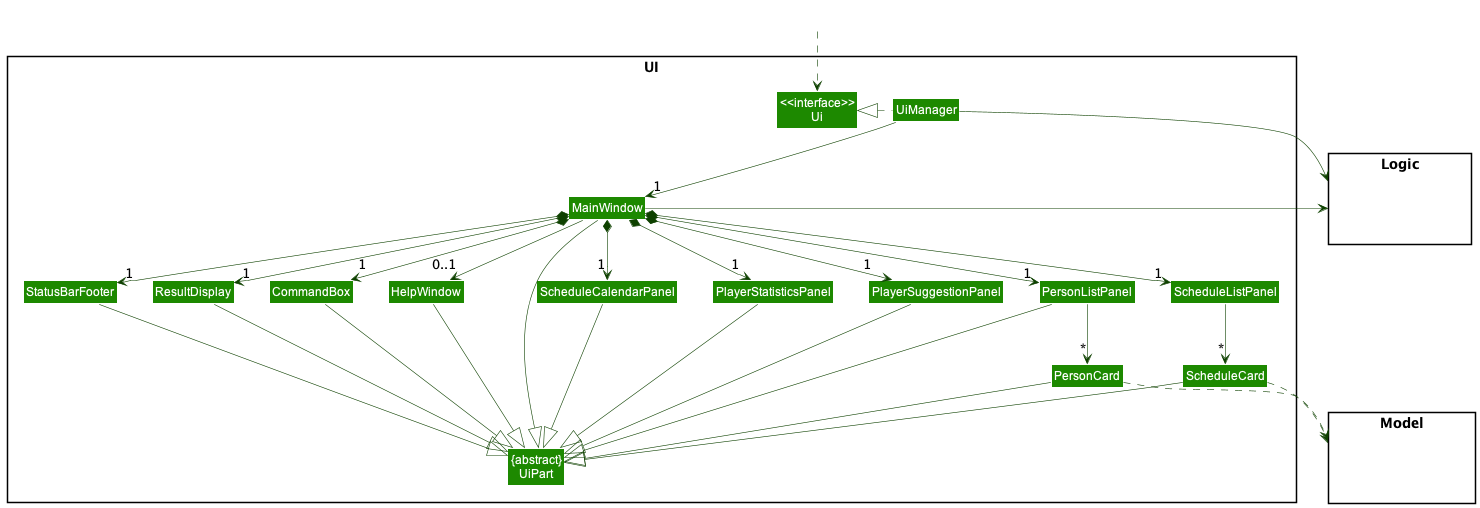

The diagram above was rendered by PlantUML. Its source (embedded in the PNG):
@startuml
!include style.puml
skinparam arrowThickness 0.6
skinparam arrowColor UI_COLOR_T4
skinparam classBackgroundColor UI_COLOR

package UI <<Rectangle>>{
Class "<<interface>>\nUi" as Ui
Class "{abstract}\nUiPart" as UiPart
Class UiManager
Class MainWindow
Class HelpWindow
Class ResultDisplay
Class PersonListPanel
Class PersonCard
Class StatusBarFooter
Class CommandBox
Class PlayerStatisticsPanel
Class PlayerSuggestionPanel
Class ScheduleCalendarPanel
Class ScheduleListPanel
Class ScheduleCard
}

package Model <<Rectangle>> {
Class HiddenModel #FFFFFF
}

package Logic <<Rectangle>> {
Class HiddenLogic #FFFFFF
}

Class HiddenOutside #FFFFFF
HiddenOutside ..> Ui

UiManager .left.|> Ui
UiManager -down-> "1" MainWindow
MainWindow *-down->  "1" CommandBox
MainWindow *-down-> "1" ResultDisplay
MainWindow *-down-> "1" PersonListPanel
MainWindow *-down-> "1" StatusBarFooter
MainWindow *-down-> "1" PlayerStatisticsPanel
MainWindow *-down-> "1" PlayerSuggestionPanel
MainWindow *-down-> "1" ScheduleCalendarPanel
MainWindow *-down-> "1" ScheduleListPanel
MainWindow --> "0..1" HelpWindow

PersonListPanel -down-> "*" PersonCard
ScheduleListPanel -down-> "*" ScheduleCard

MainWindow -left-|> UiPart

ResultDisplay --|> UiPart
CommandBox --|> UiPart
PersonListPanel --|> UiPart
PersonCard --|> UiPart
StatusBarFooter --|> UiPart
HelpWindow --|> UiPart
PlayerStatisticsPanel --|> UiPart
PlayerSuggestionPanel --|> UiPart
ScheduleCalendarPanel --|> UiPart
ScheduleCard --|> UiPart

PersonCard ..> Model
ScheduleCard ..> Model
UiManager -right-> Logic
MainWindow -left-> Logic

PersonListPanel -[hidden]left- HelpWindow
HelpWindow -[hidden]left- CommandBox
CommandBox -[hidden]left- ResultDisplay
ResultDisplay -[hidden]left- StatusBarFooter
StatusBarFooter -[hidden]left- PlayerSuggestionPanel
PlayerSuggestionPanel -[hidden]left- PlayerStatisticsPanel
PlayerStatisticsPanel -[hidden]left- ScheduleCalendarPanel

MainWindow -[hidden]-|> UiPart
@enduml